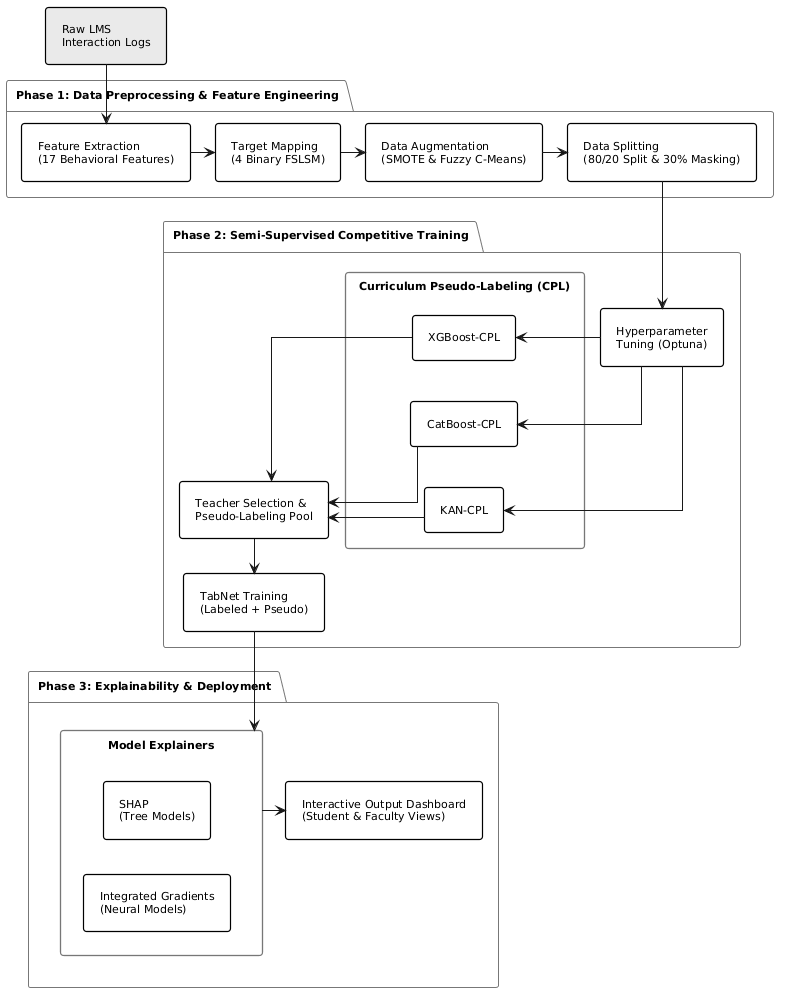

The diagram above was rendered by PlantUML. Its source (embedded in the PNG):
@startuml
' Optimized for IEEE Single-Column Format
skinparam defaultFontName Arial
skinparam defaultFontSize 11
skinparam linetype ortho
skinparam padding 6
skinparam nodesep 25
skinparam ranksep 35

' Style definitions for a clean, academic look
skinparam rectangle {
    BackgroundColor White
    BorderColor Black
    BorderThickness 1.2
    RoundCorner 6
}

' Subtle background for major architectural groupings
skinparam package {
    BackgroundColor #FDFDFD
    BorderColor #777777
    BorderThickness 1
    BorderPattern dashed
}

rectangle "Raw LMS\nInteraction Logs" as RawLogs #EAEAEA

package "Phase 1: Data Preprocessing & Feature Engineering" {
    rectangle "Feature Extraction\n(17 Behavioral Features)" as FExt
    rectangle "Target Mapping\n(4 Binary FSLSM)" as FSLSM
    rectangle "Data Augmentation\n(SMOTE & Fuzzy C-Means)" as Aug
    rectangle "Data Splitting\n(80/20 Split & 30% Masking)" as Split
    
    FExt -right-> FSLSM
    FSLSM -right-> Aug
    Aug -right-> Split
}

package "Phase 2: Semi-Supervised Competitive Training" {
    rectangle "Hyperparameter\nTuning (Optuna)" as Optuna
    
    rectangle "Curriculum Pseudo-Labeling (CPL)" as CPL #F9F9F9 {
        rectangle "XGBoost-CPL" as XGB
        rectangle "CatBoost-CPL" as CAT
        rectangle "KAN-CPL" as KAN
        
        ' Invisible hidden arrows to stack models compactly
        XGB -[hidden]down- CAT
        CAT -[hidden]down- KAN
    }
    
    rectangle "Teacher Selection &\nPseudo-Labeling Pool" as Teach
    rectangle "TabNet Training\n(Labeled + Pseudo)" as TabNet
    
    Optuna -right-> XGB
    Optuna -right-> CAT
    Optuna -right-> KAN
    
    XGB -right-> Teach
    CAT -right-> Teach
    KAN -right-> Teach
    
    Teach -down-> TabNet
}

package "Phase 3: Explainability & Deployment" {
    rectangle "Model Explainers" as XAI {
        rectangle "SHAP\n(Tree Models)" as SHAP
        rectangle "Integrated Gradients\n(Neural Models)" as IG
        SHAP -[hidden]down- IG
    }
    rectangle "Interactive Output Dashboard\n(Student & Faculty Views)" as Dash
    
    XAI -right-> Dash
}

' Main flow connections between the groupings
RawLogs -down-> FExt
Split -down-> Optuna
TabNet -down-> XAI
@enduml